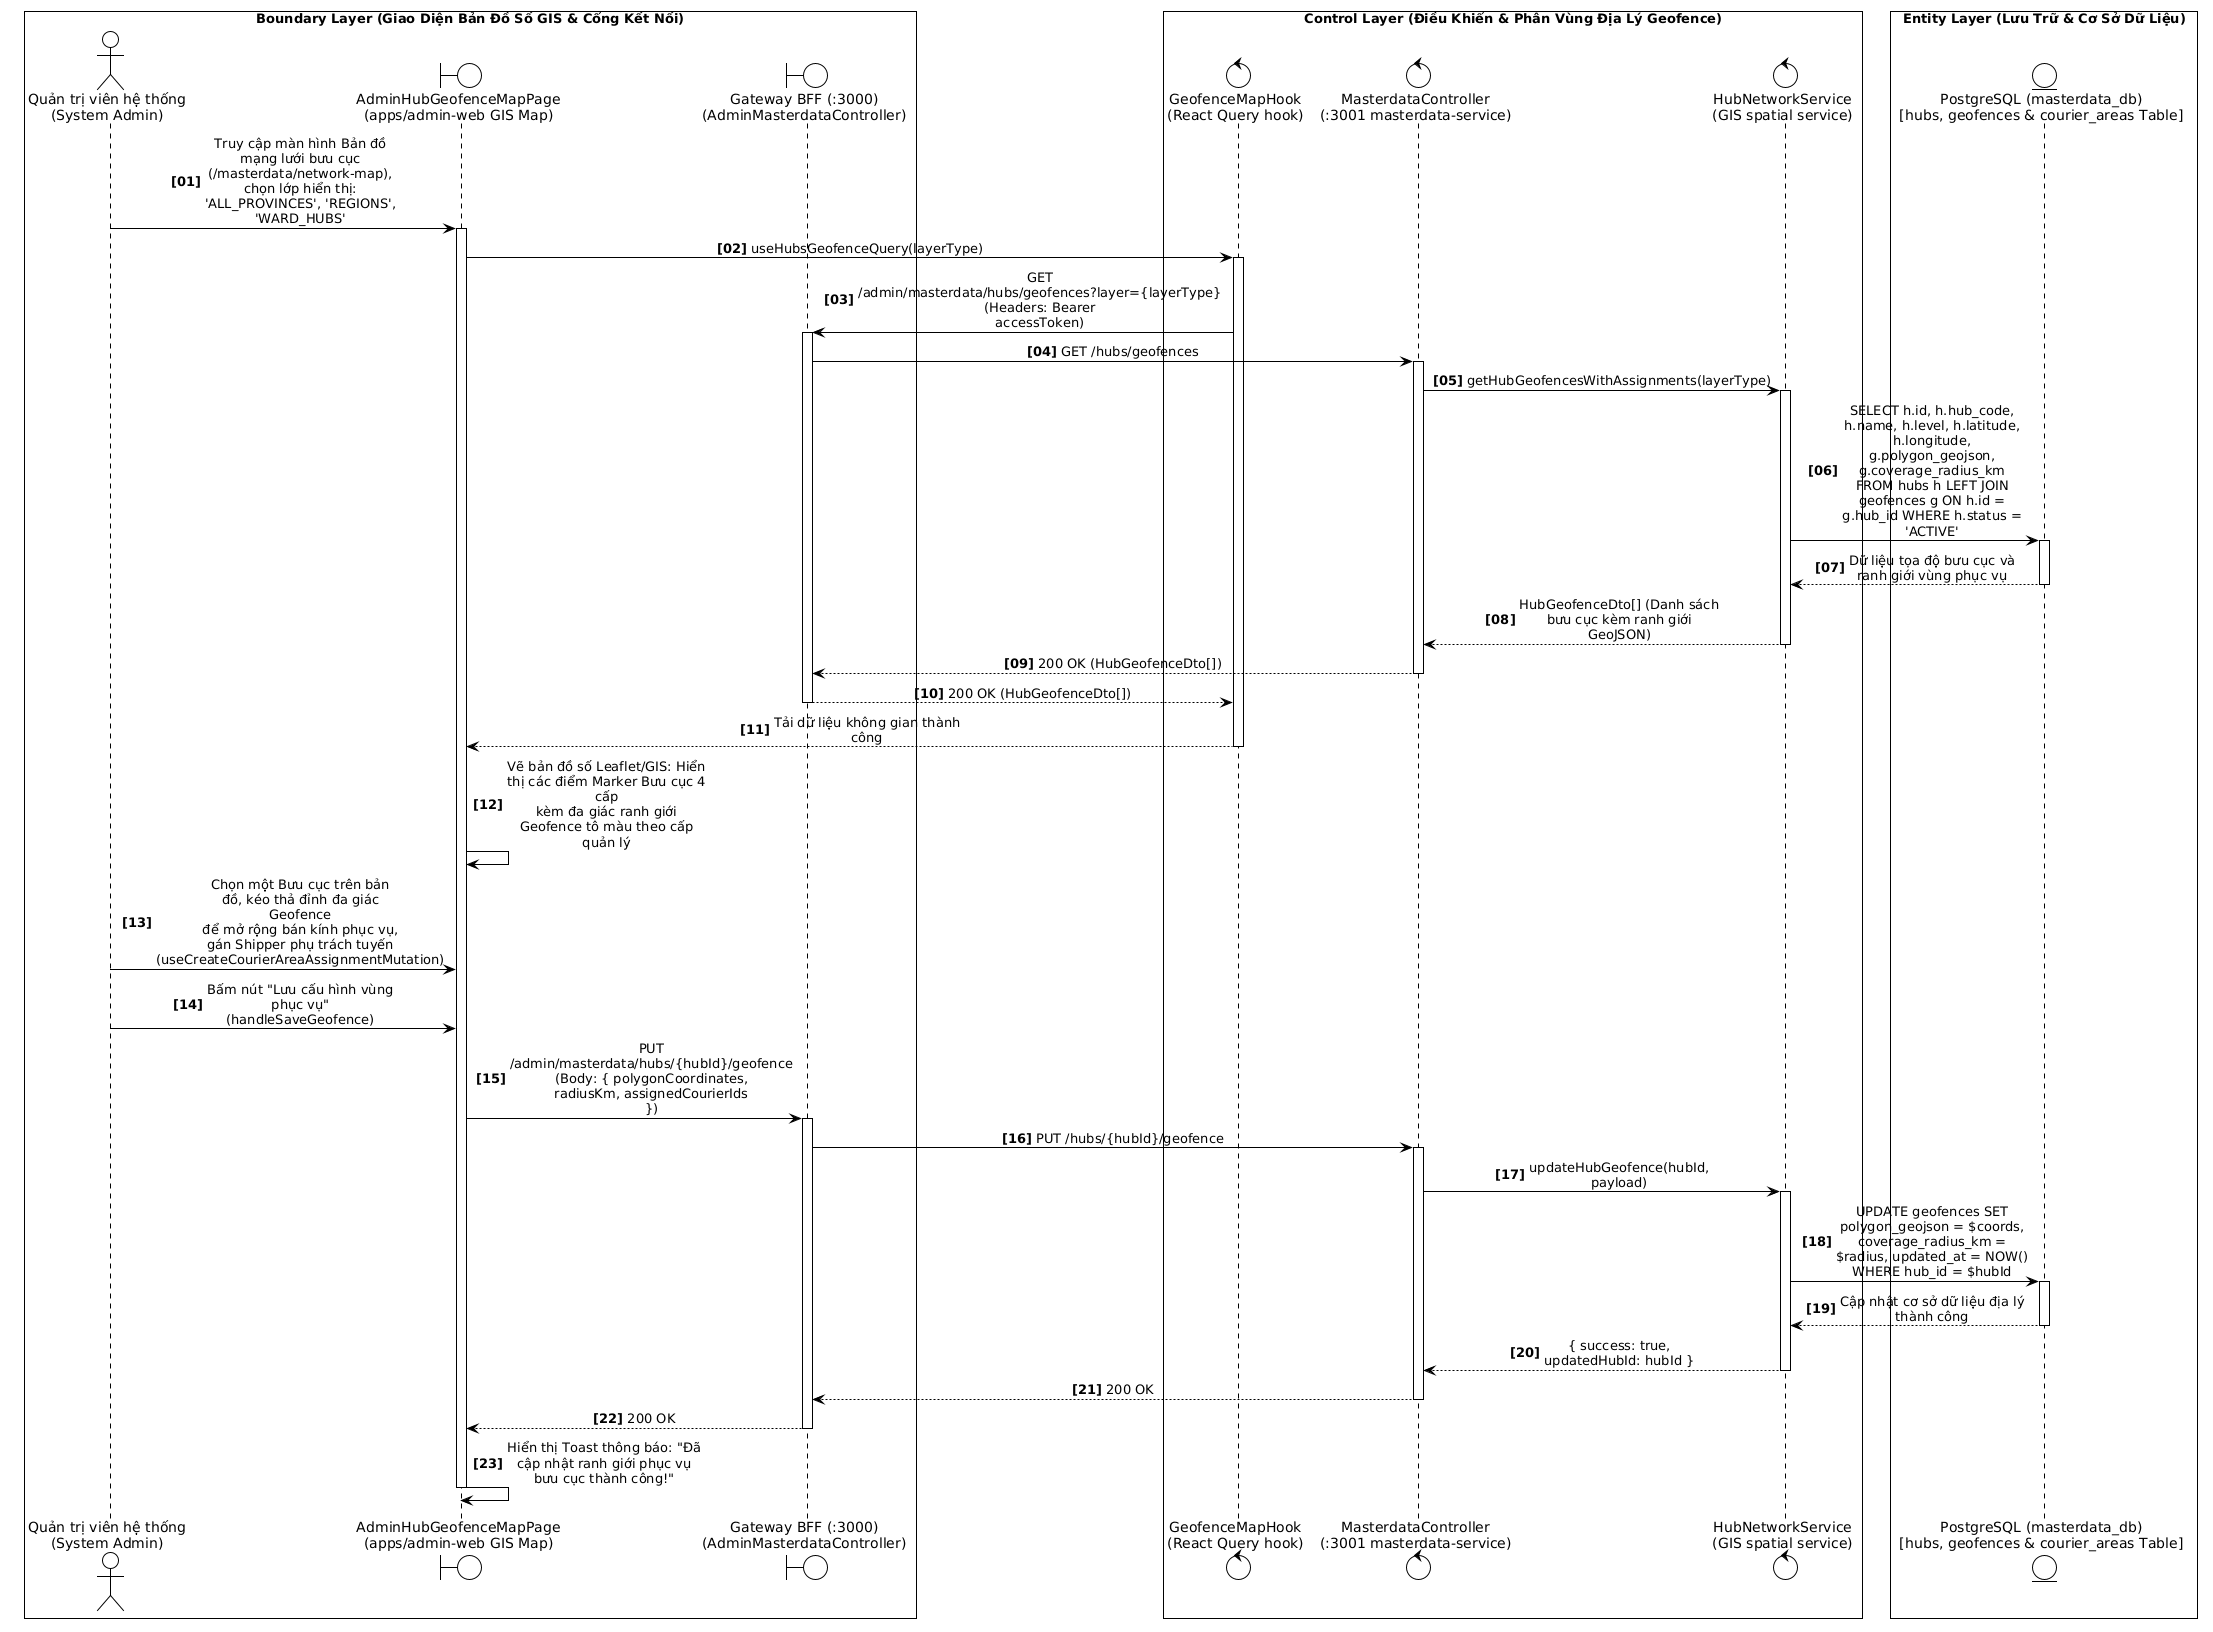

The diagram above was rendered by PlantUML. Its source (embedded in the PNG):
@startuml
!theme plain
skinparam monochrome true
skinparam sequenceMessageAlign center
skinparam responseMessageBelowArrow true
skinparam maxMessageSize 140
skinparam wrapWidth 200
skinparam BoxPadding 8
autonumber "<b>[00]</b>"

box "Boundary Layer (Giao Diện Bản Đồ Số GIS & Cổng Kết Nối)" #FFFFFF
actor "Quản trị viên hệ thống\n(System Admin)" as Admin
boundary "AdminHubGeofenceMapPage\n(apps/admin-web GIS Map)" as UI
boundary "Gateway BFF (:3000)\n(AdminMasterdataController)" as Gateway
end box

box "Control Layer (Điều Khiển & Phân Vùng Địa Lý Geofence)" #FFFFFF
control "GeofenceMapHook\n(React Query hook)" as MapHook
control "MasterdataController\n(:3001 masterdata-service)" as MasterCtrl
control "HubNetworkService\n(GIS spatial service)" as NetworkSvc
end box

box "Entity Layer (Lưu Trữ & Cơ Sở Dữ Liệu)" #FFFFFF
entity "PostgreSQL (masterdata_db)\n[hubs, geofences & courier_areas Table]" as MasterDB
end box

' GIAI ĐOẠN 1: TẢI BẢN ĐỒ MẠNG LƯỚI BƯU CỤC 4 CẤP TOÀN QUỐC
Admin -> UI: Truy cập màn hình Bản đồ mạng lưới bưu cục (/masterdata/network-map),\nchọn lớp hiển thị: 'ALL_PROVINCES', 'REGIONS', 'WARD_HUBS'
activate UI

UI -> MapHook: useHubsGeofenceQuery(layerType)
activate MapHook

MapHook -> Gateway: GET /admin/masterdata/hubs/geofences?layer={layerType}\n(Headers: Bearer accessToken)
activate Gateway

' GIAI ĐOẠN 2: TRUY VẤN TỌA ĐỘ VÀ ĐA GIÁC ĐỊA LÝ TẠI MASTERDATA SERVICE
Gateway -> MasterCtrl: GET /hubs/geofences
activate MasterCtrl

MasterCtrl -> NetworkSvc: getHubGeofencesWithAssignments(layerType)
activate NetworkSvc

NetworkSvc -> MasterDB: SELECT h.id, h.hub_code, h.name, h.level, h.latitude, h.longitude, g.polygon_geojson, g.coverage_radius_km\nFROM hubs h LEFT JOIN geofences g ON h.id = g.hub_id WHERE h.status = 'ACTIVE'
activate MasterDB
MasterDB --> NetworkSvc: Dữ liệu tọa độ bưu cục và ranh giới vùng phục vụ
deactivate MasterDB

NetworkSvc --> MasterCtrl: HubGeofenceDto[] (Danh sách bưu cục kèm ranh giới GeoJSON)
deactivate NetworkSvc

MasterCtrl --> Gateway: 200 OK (HubGeofenceDto[])
deactivate MasterCtrl

Gateway --> MapHook: 200 OK (HubGeofenceDto[])
deactivate Gateway

MapHook --> UI: Tải dữ liệu không gian thành công
deactivate MapHook

UI -> UI: Vẽ bản đồ số Leaflet/GIS: Hiển thị các điểm Marker Bưu cục 4 cấp\nkèm đa giác ranh giới Geofence tô màu theo cấp quản lý

' GIAI ĐOẠN 3: ĐIỀU CHỈNH RANH GIỚI VÀ GÁN TUYẾN BƯU TÁ
Admin -> UI: Chọn một Bưu cục trên bản đồ, kéo thả đỉnh đa giác Geofence\nđể mở rộng bán kính phục vụ, gán Shipper phụ trách tuyến (useCreateCourierAreaAssignmentMutation)

Admin -> UI: Bấm nút "Lưu cấu hình vùng phục vụ" (handleSaveGeofence)

UI -> Gateway: PUT /admin/masterdata/hubs/{hubId}/geofence\n(Body: { polygonCoordinates, radiusKm, assignedCourierIds })
activate Gateway

Gateway -> MasterCtrl: PUT /hubs/{hubId}/geofence
activate MasterCtrl
MasterCtrl -> NetworkSvc: updateHubGeofence(hubId, payload)
activate NetworkSvc

NetworkSvc -> MasterDB: UPDATE geofences SET polygon_geojson = $coords, coverage_radius_km = $radius, updated_at = NOW()\nWHERE hub_id = $hubId
activate MasterDB
MasterDB --> NetworkSvc: Cập nhật cơ sở dữ liệu địa lý thành công
deactivate MasterDB

NetworkSvc --> MasterCtrl: { success: true, updatedHubId: hubId }
deactivate NetworkSvc
MasterCtrl --> Gateway: 200 OK
deactivate MasterCtrl
Gateway --> UI: 200 OK
deactivate Gateway

UI -> UI: Hiển thị Toast thông báo: "Đã cập nhật ranh giới phục vụ bưu cục thành công!"
deactivate UI
@enduml